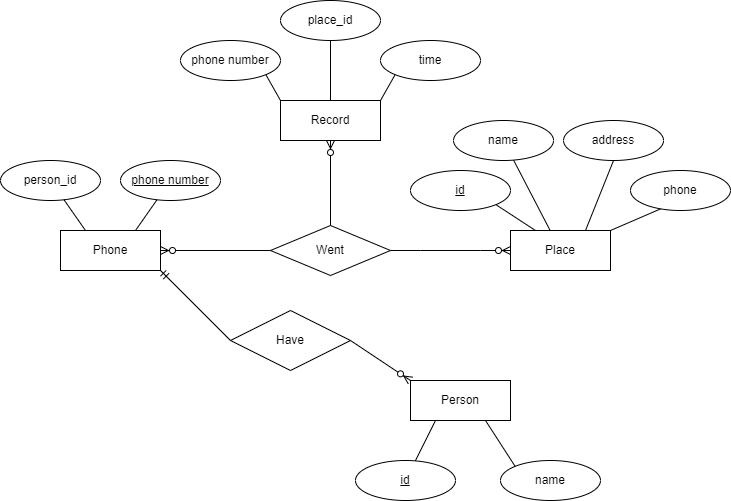

The diagram above was exported from draw.io. Its source (the exported page's mxGraphModel, read from the mxfile embedded in the PNG):
<mxGraphModel dx="1422" dy="762" grid="1" gridSize="10" guides="1" tooltips="1" connect="1" arrows="1" fold="1" page="1" pageScale="1" pageWidth="850" pageHeight="1100" math="0" shadow="0" extFonts="Permanent Marker^https://fonts.googleapis.com/css?family=Permanent+Marker">
  <root>
    <mxCell id="0" />
    <mxCell id="1" parent="0" />
    <mxCell id="UsSRN18JdwPqtZAzZziv-2" value="&lt;div style=&quot;text-align: left&quot;&gt;Phone&lt;/div&gt;" style="whiteSpace=wrap;html=1;align=center;" vertex="1" parent="1">
      <mxGeometry x="100" y="470" width="100" height="40" as="geometry" />
    </mxCell>
    <mxCell id="UsSRN18JdwPqtZAzZziv-3" value="person_id" style="ellipse;whiteSpace=wrap;html=1;align=center;" vertex="1" parent="1">
      <mxGeometry x="40" y="400" width="100" height="40" as="geometry" />
    </mxCell>
    <mxCell id="UsSRN18JdwPqtZAzZziv-38" style="rounded=0;orthogonalLoop=1;jettySize=auto;html=1;entryX=0.75;entryY=0;entryDx=0;entryDy=0;endArrow=none;endFill=0;" edge="1" parent="1" source="UsSRN18JdwPqtZAzZziv-4" target="UsSRN18JdwPqtZAzZziv-2">
      <mxGeometry relative="1" as="geometry" />
    </mxCell>
    <mxCell id="UsSRN18JdwPqtZAzZziv-4" value="phone number" style="ellipse;whiteSpace=wrap;html=1;align=center;fontStyle=4;" vertex="1" parent="1">
      <mxGeometry x="160" y="400" width="100" height="40" as="geometry" />
    </mxCell>
    <mxCell id="UsSRN18JdwPqtZAzZziv-11" value="" style="endArrow=none;html=1;rounded=0;entryX=0.25;entryY=0;entryDx=0;entryDy=0;" edge="1" parent="1" source="UsSRN18JdwPqtZAzZziv-3" target="UsSRN18JdwPqtZAzZziv-2">
      <mxGeometry relative="1" as="geometry">
        <mxPoint x="50" y="440" as="sourcePoint" />
        <mxPoint x="100" y="470" as="targetPoint" />
      </mxGeometry>
    </mxCell>
    <mxCell id="UsSRN18JdwPqtZAzZziv-15" value="Record" style="whiteSpace=wrap;html=1;align=center;" vertex="1" parent="1">
      <mxGeometry x="320" y="340" width="100" height="40" as="geometry" />
    </mxCell>
    <mxCell id="UsSRN18JdwPqtZAzZziv-16" value="phone number" style="ellipse;whiteSpace=wrap;html=1;align=center;" vertex="1" parent="1">
      <mxGeometry x="220" y="280" width="100" height="40" as="geometry" />
    </mxCell>
    <mxCell id="UsSRN18JdwPqtZAzZziv-17" value="place_id" style="ellipse;whiteSpace=wrap;html=1;align=center;" vertex="1" parent="1">
      <mxGeometry x="320" y="240" width="100" height="40" as="geometry" />
    </mxCell>
    <mxCell id="UsSRN18JdwPqtZAzZziv-18" value="time" style="ellipse;whiteSpace=wrap;html=1;align=center;" vertex="1" parent="1">
      <mxGeometry x="420" y="280" width="100" height="40" as="geometry" />
    </mxCell>
    <mxCell id="UsSRN18JdwPqtZAzZziv-20" value="" style="endArrow=none;html=1;rounded=0;exitX=1;exitY=1;exitDx=0;exitDy=0;entryX=0;entryY=0;entryDx=0;entryDy=0;" edge="1" parent="1" source="UsSRN18JdwPqtZAzZziv-16" target="UsSRN18JdwPqtZAzZziv-15">
      <mxGeometry relative="1" as="geometry">
        <mxPoint x="-100" y="100" as="sourcePoint" />
        <mxPoint x="-50" y="70" as="targetPoint" />
      </mxGeometry>
    </mxCell>
    <mxCell id="UsSRN18JdwPqtZAzZziv-21" value="" style="endArrow=none;html=1;rounded=0;entryX=0.5;entryY=1;entryDx=0;entryDy=0;exitX=0.5;exitY=0;exitDx=0;exitDy=0;" edge="1" parent="1" source="UsSRN18JdwPqtZAzZziv-15" target="UsSRN18JdwPqtZAzZziv-17">
      <mxGeometry relative="1" as="geometry">
        <mxPoint x="9.5" y="-150" as="sourcePoint" />
        <mxPoint x="10" y="-110" as="targetPoint" />
      </mxGeometry>
    </mxCell>
    <mxCell id="UsSRN18JdwPqtZAzZziv-22" value="" style="endArrow=none;html=1;rounded=0;entryX=0;entryY=1;entryDx=0;entryDy=0;exitX=1;exitY=0;exitDx=0;exitDy=0;" edge="1" parent="1" source="UsSRN18JdwPqtZAzZziv-15" target="UsSRN18JdwPqtZAzZziv-18">
      <mxGeometry relative="1" as="geometry">
        <mxPoint x="-90" y="-140" as="sourcePoint" />
        <mxPoint x="-40" y="-110" as="targetPoint" />
      </mxGeometry>
    </mxCell>
    <mxCell id="UsSRN18JdwPqtZAzZziv-29" value="Place" style="whiteSpace=wrap;html=1;align=center;" vertex="1" parent="1">
      <mxGeometry x="550" y="470" width="100" height="40" as="geometry" />
    </mxCell>
    <mxCell id="UsSRN18JdwPqtZAzZziv-30" value="id" style="ellipse;whiteSpace=wrap;html=1;align=center;fontStyle=4" vertex="1" parent="1">
      <mxGeometry x="450" y="410" width="100" height="40" as="geometry" />
    </mxCell>
    <mxCell id="UsSRN18JdwPqtZAzZziv-31" value="address" style="ellipse;whiteSpace=wrap;html=1;align=center;" vertex="1" parent="1">
      <mxGeometry x="603.04" y="360" width="100" height="40" as="geometry" />
    </mxCell>
    <mxCell id="UsSRN18JdwPqtZAzZziv-33" value="" style="endArrow=none;html=1;rounded=0;entryX=1;entryY=1;entryDx=0;entryDy=0;exitX=0.25;exitY=0;exitDx=0;exitDy=0;" edge="1" parent="1" source="UsSRN18JdwPqtZAzZziv-29" target="UsSRN18JdwPqtZAzZziv-30">
      <mxGeometry relative="1" as="geometry">
        <mxPoint x="589.5" y="220" as="sourcePoint" />
        <mxPoint x="590" y="260" as="targetPoint" />
      </mxGeometry>
    </mxCell>
    <mxCell id="UsSRN18JdwPqtZAzZziv-34" value="" style="endArrow=none;html=1;rounded=0;entryX=0.5;entryY=1;entryDx=0;entryDy=0;exitX=0.75;exitY=0;exitDx=0;exitDy=0;" edge="1" parent="1" source="UsSRN18JdwPqtZAzZziv-29" target="UsSRN18JdwPqtZAzZziv-31">
      <mxGeometry relative="1" as="geometry">
        <mxPoint x="490" y="230" as="sourcePoint" />
        <mxPoint x="540" y="260" as="targetPoint" />
      </mxGeometry>
    </mxCell>
    <mxCell id="UsSRN18JdwPqtZAzZziv-40" style="edgeStyle=none;rounded=0;orthogonalLoop=1;jettySize=auto;html=1;endArrow=none;endFill=0;" edge="1" parent="1" source="UsSRN18JdwPqtZAzZziv-39" target="UsSRN18JdwPqtZAzZziv-29">
      <mxGeometry relative="1" as="geometry" />
    </mxCell>
    <mxCell id="UsSRN18JdwPqtZAzZziv-39" value="name" style="ellipse;whiteSpace=wrap;html=1;align=center;" vertex="1" parent="1">
      <mxGeometry x="493.03999999999996" y="360" width="100" height="40" as="geometry" />
    </mxCell>
    <mxCell id="UsSRN18JdwPqtZAzZziv-42" style="edgeStyle=none;rounded=0;orthogonalLoop=1;jettySize=auto;html=1;endArrow=none;endFill=0;exitX=0.31;exitY=0.95;exitDx=0;exitDy=0;exitPerimeter=0;entryX=1;entryY=0;entryDx=0;entryDy=0;" edge="1" parent="1" source="UsSRN18JdwPqtZAzZziv-41" target="UsSRN18JdwPqtZAzZziv-29">
      <mxGeometry relative="1" as="geometry">
        <mxPoint x="653.04" y="490" as="targetPoint" />
        <mxPoint x="701.8957267334372" y="448.1236627999108" as="sourcePoint" />
      </mxGeometry>
    </mxCell>
    <mxCell id="UsSRN18JdwPqtZAzZziv-41" value="phone" style="ellipse;whiteSpace=wrap;html=1;align=center;" vertex="1" parent="1">
      <mxGeometry x="670" y="410" width="100" height="40" as="geometry" />
    </mxCell>
    <mxCell id="UsSRN18JdwPqtZAzZziv-43" value="Person" style="whiteSpace=wrap;html=1;align=center;" vertex="1" parent="1">
      <mxGeometry x="450" y="620" width="100" height="40" as="geometry" />
    </mxCell>
    <mxCell id="UsSRN18JdwPqtZAzZziv-46" value="name" style="ellipse;whiteSpace=wrap;html=1;align=center;" vertex="1" parent="1">
      <mxGeometry x="540" y="700" width="100" height="40" as="geometry" />
    </mxCell>
    <mxCell id="UsSRN18JdwPqtZAzZziv-47" value="" style="endArrow=none;html=1;rounded=0;entryX=0.25;entryY=1;entryDx=0;entryDy=0;" edge="1" parent="1" source="UsSRN18JdwPqtZAzZziv-50" target="UsSRN18JdwPqtZAzZziv-43">
      <mxGeometry relative="1" as="geometry">
        <mxPoint x="445.35533905932743" y="685.8578643762692" as="sourcePoint" />
        <mxPoint x="460" y="660" as="targetPoint" />
      </mxGeometry>
    </mxCell>
    <mxCell id="UsSRN18JdwPqtZAzZziv-49" value="" style="endArrow=none;html=1;rounded=0;entryX=0;entryY=0;entryDx=0;entryDy=0;exitX=0.75;exitY=1;exitDx=0;exitDy=0;" edge="1" parent="1" source="UsSRN18JdwPqtZAzZziv-43" target="UsSRN18JdwPqtZAzZziv-46">
      <mxGeometry relative="1" as="geometry">
        <mxPoint x="420" y="450" as="sourcePoint" />
        <mxPoint x="470" y="480" as="targetPoint" />
      </mxGeometry>
    </mxCell>
    <mxCell id="UsSRN18JdwPqtZAzZziv-50" value="id" style="ellipse;whiteSpace=wrap;html=1;align=center;fontStyle=4;" vertex="1" parent="1">
      <mxGeometry x="395" y="700" width="100" height="40" as="geometry" />
    </mxCell>
    <mxCell id="UsSRN18JdwPqtZAzZziv-51" value="Have" style="shape=rhombus;perimeter=rhombusPerimeter;whiteSpace=wrap;html=1;align=center;" vertex="1" parent="1">
      <mxGeometry x="270" y="550" width="120" height="60" as="geometry" />
    </mxCell>
    <mxCell id="UsSRN18JdwPqtZAzZziv-55" value="Went" style="shape=rhombus;perimeter=rhombusPerimeter;whiteSpace=wrap;html=1;align=center;" vertex="1" parent="1">
      <mxGeometry x="310" y="465" width="120" height="50" as="geometry" />
    </mxCell>
    <mxCell id="UsSRN18JdwPqtZAzZziv-58" value="" style="fontSize=12;html=1;endArrow=ERzeroToMany;endFill=1;rounded=0;entryX=1;entryY=0.5;entryDx=0;entryDy=0;exitX=0;exitY=0.5;exitDx=0;exitDy=0;" edge="1" parent="1" source="UsSRN18JdwPqtZAzZziv-55" target="UsSRN18JdwPqtZAzZziv-2">
      <mxGeometry width="100" height="100" relative="1" as="geometry">
        <mxPoint x="340" y="640" as="sourcePoint" />
        <mxPoint x="440" y="540" as="targetPoint" />
      </mxGeometry>
    </mxCell>
    <mxCell id="UsSRN18JdwPqtZAzZziv-60" value="" style="fontSize=12;html=1;endArrow=ERmandOne;rounded=0;entryX=1;entryY=1;entryDx=0;entryDy=0;exitX=0;exitY=0.5;exitDx=0;exitDy=0;" edge="1" parent="1" source="UsSRN18JdwPqtZAzZziv-51" target="UsSRN18JdwPqtZAzZziv-2">
      <mxGeometry width="100" height="100" relative="1" as="geometry">
        <mxPoint x="280" y="574" as="sourcePoint" />
        <mxPoint x="440" y="540" as="targetPoint" />
      </mxGeometry>
    </mxCell>
    <mxCell id="UsSRN18JdwPqtZAzZziv-61" value="" style="fontSize=12;html=1;endArrow=ERzeroToMany;endFill=1;rounded=0;entryX=0;entryY=0;entryDx=0;entryDy=0;exitX=1;exitY=0.5;exitDx=0;exitDy=0;" edge="1" parent="1" source="UsSRN18JdwPqtZAzZziv-51" target="UsSRN18JdwPqtZAzZziv-43">
      <mxGeometry width="100" height="100" relative="1" as="geometry">
        <mxPoint x="400" y="570" as="sourcePoint" />
        <mxPoint x="440" y="540" as="targetPoint" />
      </mxGeometry>
    </mxCell>
    <mxCell id="UsSRN18JdwPqtZAzZziv-64" value="" style="edgeStyle=entityRelationEdgeStyle;fontSize=12;html=1;endArrow=ERzeroToMany;endFill=1;rounded=0;exitX=1;exitY=0.5;exitDx=0;exitDy=0;" edge="1" parent="1" source="UsSRN18JdwPqtZAzZziv-55">
      <mxGeometry width="100" height="100" relative="1" as="geometry">
        <mxPoint x="450" y="590" as="sourcePoint" />
        <mxPoint x="550" y="490" as="targetPoint" />
      </mxGeometry>
    </mxCell>
    <mxCell id="UsSRN18JdwPqtZAzZziv-67" value="" style="fontSize=12;html=1;endArrow=ERzeroToMany;endFill=1;rounded=0;entryX=0.5;entryY=1;entryDx=0;entryDy=0;exitX=0.5;exitY=0;exitDx=0;exitDy=0;" edge="1" parent="1" source="UsSRN18JdwPqtZAzZziv-55" target="UsSRN18JdwPqtZAzZziv-15">
      <mxGeometry width="100" height="100" relative="1" as="geometry">
        <mxPoint x="510" y="450" as="sourcePoint" />
        <mxPoint x="610" y="350" as="targetPoint" />
      </mxGeometry>
    </mxCell>
  </root>
</mxGraphModel>